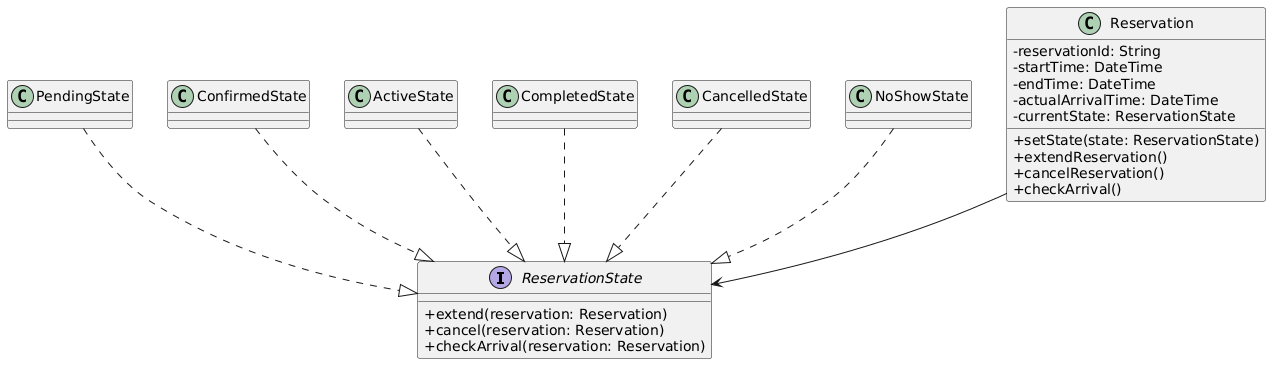

The diagram above was rendered by PlantUML. Its source (embedded in the PNG):
@startuml
skinparam classAttributeIconSize 0

interface ReservationState {
  + extend(reservation: Reservation)
  + cancel(reservation: Reservation)
  + checkArrival(reservation: Reservation)
}

class PendingState
class ConfirmedState
class ActiveState
class CompletedState
class CancelledState
class NoShowState

class Reservation {
  - reservationId: String
  - startTime: DateTime
  - endTime: DateTime
  - actualArrivalTime: DateTime
  - currentState: ReservationState
  + setState(state: ReservationState)
  + extendReservation()
  + cancelReservation()
  + checkArrival()
}

PendingState ..|> ReservationState
ConfirmedState ..|> ReservationState
ActiveState ..|> ReservationState
CompletedState ..|> ReservationState
CancelledState ..|> ReservationState
NoShowState ..|> ReservationState

Reservation --> ReservationState
@enduml